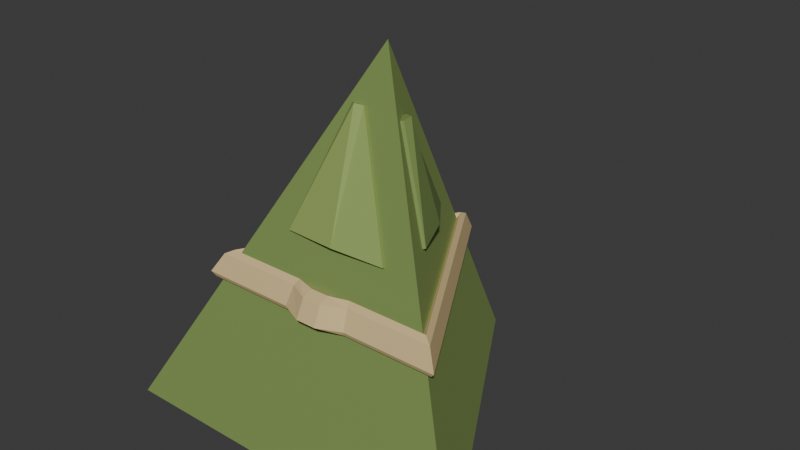 # Source: source.blend  (saved by Blender 4.3.34; exported with 4.5.12 LTS)
import bpy
from mathutils import Matrix  # noqa: F401  (used for matrix-valued properties, if any)

bpy.ops.wm.read_factory_settings(use_empty=True)
scene = bpy.context.scene
scene.name = 'Scene'

# ---- collections
col_collection = bpy.data.collections.new('Collection'); scene.collection.children.link(col_collection)

# ---- materials (node trees are filled in below, after node groups)
mat_leaf_deepolive = bpy.data.materials.new('Leaf_DeepOlive')
mat_leaf_deepolive.diffuse_color = (0.19, 0.28, 0.075, 1.0)
mat_leaf_foldedgreen = bpy.data.materials.new('Leaf_FoldedGreen')
mat_leaf_foldedgreen.diffuse_color = (0.28, 0.39, 0.105, 1.0)
mat_leaf_shadedplane = bpy.data.materials.new('Leaf_ShadedPlane')
mat_leaf_shadedplane.diffuse_color = (0.12, 0.22, 0.055, 1.0)
mat_straw_tie = bpy.data.materials.new('Straw_Tie')
mat_straw_tie.diffuse_color = (0.7, 0.53, 0.26, 1.0)

# ---- material node trees
mat_leaf_deepolive.use_nodes = True; mat_leaf_deepolive.node_tree.nodes.clear()
_N = mat_leaf_deepolive.node_tree.nodes; _L = mat_leaf_deepolive.node_tree.links
n0 = _N.new('ShaderNodeBsdfPrincipled'); n0.name = 'Principled BSDF'; n0.location = (10, 300)
n0.inputs[0].default_value = (0.19, 0.28, 0.075, 1.0)
n0.inputs[2].default_value = 0.79
n1 = _N.new('ShaderNodeOutputMaterial'); n1.name = 'Material Output'; n1.location = (300, 300)
_L.new(n0.outputs[0], n1.inputs[0])
n1.is_active_output = True
mat_leaf_foldedgreen.use_nodes = True; mat_leaf_foldedgreen.node_tree.nodes.clear()
_N = mat_leaf_foldedgreen.node_tree.nodes; _L = mat_leaf_foldedgreen.node_tree.links
n0 = _N.new('ShaderNodeBsdfPrincipled'); n0.name = 'Principled BSDF'; n0.location = (10, 300)
n0.inputs[0].default_value = (0.28, 0.39, 0.105, 1.0)
n0.inputs[2].default_value = 0.76
n1 = _N.new('ShaderNodeOutputMaterial'); n1.name = 'Material Output'; n1.location = (300, 300)
_L.new(n0.outputs[0], n1.inputs[0])
n1.is_active_output = True
mat_leaf_shadedplane.use_nodes = True; mat_leaf_shadedplane.node_tree.nodes.clear()
_N = mat_leaf_shadedplane.node_tree.nodes; _L = mat_leaf_shadedplane.node_tree.links
n0 = _N.new('ShaderNodeBsdfPrincipled'); n0.name = 'Principled BSDF'; n0.location = (10, 300)
n0.inputs[0].default_value = (0.12, 0.22, 0.055, 1.0)
n0.inputs[2].default_value = 0.82
n1 = _N.new('ShaderNodeOutputMaterial'); n1.name = 'Material Output'; n1.location = (300, 300)
_L.new(n0.outputs[0], n1.inputs[0])
n1.is_active_output = True
mat_straw_tie.use_nodes = True; mat_straw_tie.node_tree.nodes.clear()
_N = mat_straw_tie.node_tree.nodes; _L = mat_straw_tie.node_tree.links
n0 = _N.new('ShaderNodeBsdfPrincipled'); n0.name = 'Principled BSDF'; n0.location = (10, 300)
n0.inputs[0].default_value = (0.7, 0.53, 0.26, 1.0)
n0.inputs[2].default_value = 0.83
n1 = _N.new('ShaderNodeOutputMaterial'); n1.name = 'Material Output'; n1.location = (300, 300)
_L.new(n0.outputs[0], n1.inputs[0])
n1.is_active_output = True

# ---- world
world_world = bpy.data.worlds.new('World'); scene.world = world_world
world_world.use_nodes = True; world_world.node_tree.nodes.clear()
_N = world_world.node_tree.nodes; _L = world_world.node_tree.links
n0 = _N.new('ShaderNodeOutputWorld'); n0.name = 'World Output'; n0.location = (300, 300)
n1 = _N.new('ShaderNodeBackground'); n1.name = 'Background'; n1.location = (10, 300)
n1.inputs[0].default_value = (0.05088, 0.05088, 0.05088, 1.0)
_L.new(n1.outputs[0], n0.inputs[0])
n0.is_active_output = True
world_world.color = (0.05088, 0.05088, 0.05088)
world_world.sun_shadow_jitter_overblur = 0.0

# ---- meshes
me_tetrahedral_leafwrapped_body = bpy.data.meshes.new('Tetrahedral_LeafWrapped_Body')
me_tetrahedral_leafwrapped_body.from_pydata([(-0.06, -0.052, 0.0), (0.0, 0.052, 0.0), (0.06, -0.052, 0.0), (0.0, -0.005, 0.115)], [], [(0, 1, 2), (0, 2, 3), (2, 1, 3), (1, 0, 3)])
me_tetrahedral_leafwrapped_body.polygons.foreach_set('material_index', [2, 0, 1, 2])
me_tetrahedral_leafwrapped_body.materials.append(mat_leaf_deepolive)
me_tetrahedral_leafwrapped_body.materials.append(mat_leaf_foldedgreen)
me_tetrahedral_leafwrapped_body.materials.append(mat_leaf_shadedplane)
me_tetrahedral_leafwrapped_body.materials.append(mat_straw_tie)
me_tetrahedral_leafwrapped_body.update()
me_continuous_strawcord_andfronttie = bpy.data.meshes.new('Continuous_StrawCord_AndFrontTie')
me_continuous_strawcord_andfronttie.from_pydata([(-0.03757, -0.03443, 0.043), (-0.009767, -0.03443, 0.043), (-0.008953, -0.03197, 0.049), (-0.03443, -0.03197, 0.049), (-0.003005, -0.03443, 0.043), (-0.002755, -0.03197, 0.049), (0.003005, -0.03443, 0.043), (0.002755, -0.03197, 0.049), (0.009767, -0.03443, 0.043), (0.008953, -0.03197, 0.049), (0.03757, -0.03443, 0.043), (0.03443, -0.03197, 0.049), (0.0, 0.03069, 0.043), (0.0, 0.02771, 0.049), (-0.009333, -0.03267, 0.0504), (-0.0359, -0.03267, 0.0504), (-0.002872, -0.03451, 0.0504), (0.002872, -0.03451, 0.0504), (0.009333, -0.03267, 0.0504), (0.0359, -0.03267, 0.0504), (0.0, 0.02955, 0.0504), (-0.01003, -0.03436, 0.049), (-0.03857, -0.03436, 0.049), (-0.003085, -0.03776, 0.049), (0.003085, -0.03776, 0.049), (0.01003, -0.03436, 0.049), (0.03857, -0.03436, 0.049), (0.0, 0.03249, 0.049), (-0.01094, -0.03703, 0.043), (-0.04207, -0.03703, 0.043), (-0.003366, -0.04043, 0.043), (0.003366, -0.04043, 0.043), (0.01094, -0.03703, 0.043), (0.04207, -0.03703, 0.043), (0.0, 0.0359, 0.043), (-0.0106, -0.03644, 0.0416), (-0.04078, -0.03644, 0.0416), (-0.003263, -0.03828, 0.0416), (0.003263, -0.03828, 0.0416), (0.0106, -0.03644, 0.0416), (0.04078, -0.03644, 0.0416), (0.0, 0.03426, 0.0416)], [], [(2, 1, 0), (3, 2, 0), (5, 4, 1), (2, 5, 1), (7, 6, 4), (5, 7, 4), (9, 8, 6), (7, 9, 6), (11, 10, 8), (9, 11, 8), (13, 12, 10), (11, 13, 10), (3, 0, 12), (13, 3, 12), (14, 2, 3), (15, 14, 3), (16, 5, 2), (14, 16, 2), (17, 7, 5), (16, 17, 5), (18, 9, 7), (17, 18, 7), (19, 11, 9), (18, 19, 9), (20, 13, 11), (19, 20, 11), (15, 3, 13), (20, 15, 13), (21, 14, 15), (22, 21, 15), (23, 16, 14), (21, 23, 14), (24, 17, 16), (23, 24, 16), (25, 18, 17), (24, 25, 17), (26, 19, 18), (25, 26, 18), (27, 20, 19), (26, 27, 19), (22, 15, 20), (27, 22, 20), (28, 21, 22), (29, 28, 22), (30, 23, 21), (28, 30, 21), (31, 24, 23), (30, 31, 23), (32, 25, 24), (31, 32, 24), (33, 26, 25), (32, 33, 25), (34, 27, 26), (33, 34, 26), (29, 22, 27), (34, 29, 27), (35, 28, 29), (36, 35, 29), (37, 30, 28), (35, 37, 28), (38, 31, 30), (37, 38, 30), (39, 32, 31), (38, 39, 31), (40, 33, 32), (39, 40, 32), (41, 34, 33), (40, 41, 33), (36, 29, 34), (41, 36, 34), (1, 35, 36), (0, 1, 36), (4, 37, 35), (1, 4, 35), (6, 38, 37), (4, 6, 37), (8, 39, 38), (6, 8, 38), (10, 40, 39), (8, 10, 39), (12, 41, 40), (10, 12, 40), (0, 36, 41), (12, 0, 41)])
me_continuous_strawcord_andfronttie.polygons.foreach_set('material_index', [3, 3, 3, 3, 3, 3, 3, 3, 3, 3, 3, 3, 3, 3, 3, 3, 3, 3, 3, 3, 3, 3, 3, 3, 3, 3, 3, 3, 3, 3, 3, 3, 3, 3, 3, 3, 3, 3, 3, 3, 3, 3, 3, 3, 3, 3, 3, 3, 3, 3, 3, 3, 3, 3, 3, 3, 3, 3, 3, 3, 3, 3, 3, 3, 3, 3, 3, 3, 3, 3, 3, 3, 3, 3, 3, 3, 3, 3, 3, 3, 3, 3, 3, 3])
me_continuous_strawcord_andfronttie.materials.append(mat_leaf_deepolive)
me_continuous_strawcord_andfronttie.materials.append(mat_leaf_foldedgreen)
me_continuous_strawcord_andfronttie.materials.append(mat_leaf_shadedplane)
me_continuous_strawcord_andfronttie.materials.append(mat_straw_tie)
me_continuous_strawcord_andfronttie.update()
me_front_leafoverlap_withfold = bpy.data.meshes.new('Front_LeafOverlap_WithFold')
me_front_leafoverlap_withfold.from_pydata([(-0.0174, -0.02709, 0.06095), (0.0, -0.02709, 0.06095), (-0.0039, -0.01205, 0.09775), (-0.0174, -0.02802, 0.06133), (0.0, -0.02968, 0.06201), (-0.0039, -0.01464, 0.09881), (-0.006, -0.01205, 0.09775), (-0.006, -0.01298, 0.09813), (0.0174, -0.02709, 0.06095), (-0.0018, -0.01205, 0.09775), (0.0174, -0.02802, 0.06133), (-0.0018, -0.01298, 0.09813)], [], [(2, 1, 0), (3, 4, 5), (6, 2, 0), (3, 5, 7), (9, 8, 1), (4, 10, 11), (2, 9, 1), (4, 11, 5), (0, 1, 4), (0, 4, 3), (1, 8, 10), (1, 10, 4), (8, 9, 11), (8, 11, 10), (9, 2, 5), (9, 5, 11), (2, 6, 7), (2, 7, 5), (6, 0, 3), (6, 3, 7)])
me_front_leafoverlap_withfold.polygons.foreach_set('material_index', [1, 1, 1, 1, 1, 1, 1, 1, 1, 1, 1, 1, 1, 1, 1, 1, 1, 1, 1, 1])
me_front_leafoverlap_withfold.materials.append(mat_leaf_deepolive)
me_front_leafoverlap_withfold.materials.append(mat_leaf_foldedgreen)
me_front_leafoverlap_withfold.materials.append(mat_leaf_shadedplane)
me_front_leafoverlap_withfold.materials.append(mat_straw_tie)
me_front_leafoverlap_withfold.update()
me_right_leafoverlap_withfold = bpy.data.meshes.new('Right_LeafOverlap_WithFold')
me_right_leafoverlap_withfold.from_pydata([(0.021, -0.01575, 0.06325), (0.0138, -0.00327, 0.06325), (0.0075, -0.00831, 0.09545), (0.02184, -0.01526, 0.06349), (0.01615, -0.001912, 0.06392), (0.009854, -0.006952, 0.09612), (0.0087, -0.01039, 0.09545), (0.009541, -0.009905, 0.09569), (0.0066, 0.00921, 0.06325), (0.0063, -0.00623, 0.09545), (0.007441, 0.009695, 0.06349), (0.007141, -0.005745, 0.09569)], [], [(2, 1, 0), (3, 4, 5), (6, 2, 0), (3, 5, 7), (9, 8, 1), (4, 10, 11), (2, 9, 1), (4, 11, 5), (0, 1, 4), (0, 4, 3), (1, 8, 10), (1, 10, 4), (8, 9, 11), (8, 11, 10), (9, 2, 5), (9, 5, 11), (2, 6, 7), (2, 7, 5), (6, 0, 3), (6, 3, 7)])
me_right_leafoverlap_withfold.materials.append(mat_leaf_deepolive)
me_right_leafoverlap_withfold.materials.append(mat_leaf_foldedgreen)
me_right_leafoverlap_withfold.materials.append(mat_leaf_shadedplane)
me_right_leafoverlap_withfold.materials.append(mat_straw_tie)
me_right_leafoverlap_withfold.update()

# ---- objects
ob_oneleafwrappedzongzi = bpy.data.objects.new('OneLeafWrappedZongzi', None)
ob_tetrahedral_leafwrapped_body = bpy.data.objects.new('Tetrahedral_LeafWrapped_Body', me_tetrahedral_leafwrapped_body)
ob_continuous_strawcord_andfronttie = bpy.data.objects.new('Continuous_StrawCord_AndFrontTie', me_continuous_strawcord_andfronttie)
ob_front_leafoverlap_withfold = bpy.data.objects.new('Front_LeafOverlap_WithFold', me_front_leafoverlap_withfold)
ob_right_leafoverlap_withfold = bpy.data.objects.new('Right_LeafOverlap_WithFold', me_right_leafoverlap_withfold)

# ---- transforms, parenting, visibility, modifiers, constraints
ob_oneleafwrappedzongzi.location = (0.0, 0.0, 0.0)
ob_tetrahedral_leafwrapped_body.parent = ob_oneleafwrappedzongzi
ob_tetrahedral_leafwrapped_body.location = (0.0, 0.0, 0.0)
ob_continuous_strawcord_andfronttie.parent = ob_oneleafwrappedzongzi
ob_continuous_strawcord_andfronttie.location = (0.0, 0.0, 0.0)
ob_front_leafoverlap_withfold.parent = ob_oneleafwrappedzongzi
ob_front_leafoverlap_withfold.location = (0.0, 0.0, 0.0)
ob_right_leafoverlap_withfold.parent = ob_oneleafwrappedzongzi
ob_right_leafoverlap_withfold.location = (0.0, 0.0, 0.0)

# ---- collection membership
scene.collection.objects.link(ob_oneleafwrappedzongzi)
scene.collection.objects.link(ob_tetrahedral_leafwrapped_body)
scene.collection.objects.link(ob_continuous_strawcord_andfronttie)
scene.collection.objects.link(ob_front_leafoverlap_withfold)
scene.collection.objects.link(ob_right_leafoverlap_withfold)

# ---- scene / render settings (as saved in the file)
scene.frame_start = 1; scene.frame_end = 250; scene.frame_set(1)
scene.render.engine = 'CYCLES'
scene.render.use_compositing = False
scene.cycles.use_denoising = False
scene.cycles.samples = 128
scene.cycles.use_adaptive_sampling = False
scene.cycles.seed = 17
bpy.context.view_layer.update()

# ---- added for rendering (the .blend has no active camera and no usable light): camera, sun
cam_auto = bpy.data.cameras.new('AutoCamera')
cam_auto.lens = 50.0
cam_auto.sensor_width = 36.0
cam_auto.clip_end = 1000.0
ob_auto_camera = bpy.data.objects.new('AutoCamera', cam_auto)
scene.collection.objects.link(ob_auto_camera)
ob_auto_camera.location = (0.185045, -0.222054, 0.205536)
ob_auto_camera.rotation_euler = (1.09748, -7.21219e-08, 0.694738)
scene.camera = ob_auto_camera
light_auto_sun = bpy.data.lights.new('AutoSun', 'SUN')
light_auto_sun.energy = 3.0
light_auto_sun.angle = 0.0523599
ob_auto_sun = bpy.data.objects.new('AutoSun', light_auto_sun)
scene.collection.objects.link(ob_auto_sun)
ob_auto_sun.rotation_euler = (0.872665, 0.174533, 0.523599)
bpy.context.view_layer.update()
